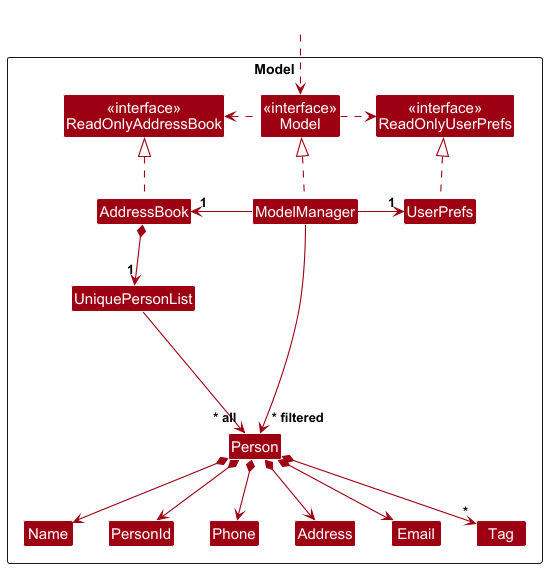

The diagram above was rendered by PlantUML. Its source (embedded in the PNG):
@startuml
!include style.puml
skinparam arrowThickness 1.1
skinparam arrowColor MODEL_COLOR
skinparam classBackgroundColor MODEL_COLOR

Package Model as ModelPackage <<Rectangle>>{
Class "<<interface>>\nReadOnlyAddressBook" as ReadOnlyAddressBook
Class "<<interface>>\nReadOnlyUserPrefs" as ReadOnlyUserPrefs
Class "<<interface>>\nModel" as Model
Class AddressBook
Class ModelManager
Class UserPrefs

Class UniquePersonList
Class Person
Class Address
Class Email
Class Name
Class Phone
Class PersonId
Class Tag

Class I #FFFFFF
}

Class HiddenOutside #FFFFFF
HiddenOutside ..> Model

AddressBook .up.|> ReadOnlyAddressBook

ModelManager .up.|> Model
Model .right.> ReadOnlyUserPrefs
Model .left.> ReadOnlyAddressBook
ModelManager -left-> "1" AddressBook
ModelManager -right-> "1" UserPrefs
UserPrefs .up.|> ReadOnlyUserPrefs

AddressBook *--> "1" UniquePersonList
UniquePersonList --> "~* all" Person
Person *--> Name
Person *--> Phone
Person *--> PersonId
Person *--> Email
Person *--> Address
Person *--> "*" Tag

Person -[hidden]up--> I
UniquePersonList -[hidden]right-> I

Name -[hidden]right-> PersonId
Phone -[hidden]right-> Address
Address -[hidden]right-> Email

ModelManager --> "~* filtered" Person
@enduml